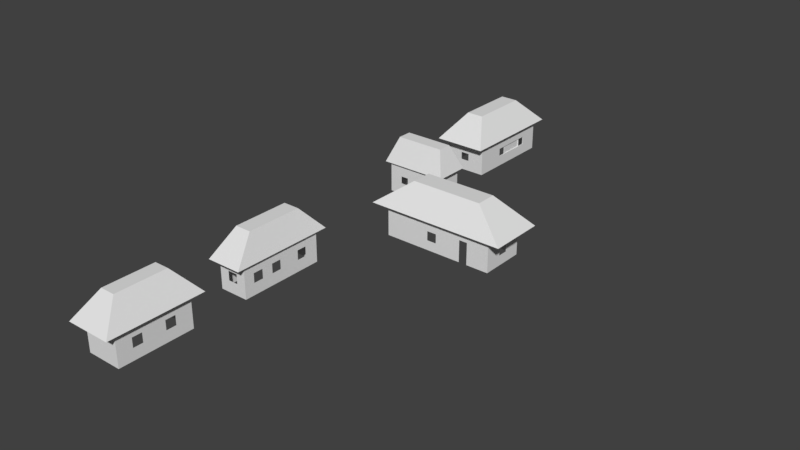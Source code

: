 # Source: cabanas_forte_sj_pre-final.blend  (saved by Blender 2.79.0; exported with 4.5.12 LTS)
import bpy
from mathutils import Matrix  # noqa: F401  (used for matrix-valued properties, if any)

bpy.ops.wm.read_factory_settings(use_empty=True)
scene = bpy.context.scene
scene.name = 'Scene'

# ---- collections
col_collection_1 = bpy.data.collections.new('Collection 1'); scene.collection.children.link(col_collection_1)

# ---- world
world_world = bpy.data.worlds.new('World'); scene.world = world_world
world_world.color = (0.05088, 0.05088, 0.05088)
world_world.use_sun_shadow = False
world_world.sun_shadow_jitter_overblur = 0.0
world_world.cycles.sampling_method = 'MANUAL'

# ---- meshes
me_plane_001 = bpy.data.meshes.new('Plane.001')
me_plane_001.from_pydata([(-0.9446, -2.189, -1.289), (1.055, -2.189, -1.289), (-0.9446, 2.027, -1.289), (1.055, 2.027, -1.289), (-0.2751, -1.225, -0.3489), (0.3786, -1.225, -0.3489), (0.3786, 1.056, -0.3489), (-0.2751, 1.056, -0.3489), (-1.091, -3.85, -1.289), (-1.091, -5.175, -1.289), (1.478, -3.85, -1.289), (1.478, -5.175, -1.289), (-0.7369, -4.252, -0.3489), (-0.7369, -4.786, -0.3489), (1.127, -4.786, -0.3489), (1.127, -4.252, -0.3489), (0.8183, -6.024, -1.289), (0.8183, -8.111, -1.289), (6.063, -6.024, -1.289), (6.063, -8.111, -1.289), (2.092, -6.656, -0.3489), (2.092, -7.426, -0.3489), (4.781, -7.426, -0.3489), (4.781, -6.656, -0.3489), (-0.4372, -14.39, -1.289), (0.8802, -14.39, -1.289), (-0.4372, -10.52, -1.289), (0.8802, -10.52, -1.289), (-0.06084, -13.51, -0.3489), (0.5397, -13.51, -0.3489), (0.5397, -11.41, -0.3489), (-0.06084, -11.41, -0.3489), (-0.7089, -19.33, -1.289), (0.9727, -19.33, -1.289), (-0.7089, -15.78, -1.289), (0.9727, -15.78, -1.289), (-0.1461, -18.52, -0.3489), (0.4036, -18.52, -0.3489), (0.4036, -16.6, -0.3489), (-0.1461, -16.6, -0.3489), (-0.5204, -16.18, -1.289), (-0.5204, -18.93, -1.289), (0.7841, -18.93, -1.289), (0.7841, -16.18, -1.289), (-0.3192, -10.86, -1.289), (-0.3192, -14.05, -1.289), (0.7623, -14.05, -1.289), (0.7623, -10.86, -1.289), (1.288, -3.938, -1.289), (-0.9007, -3.938, -1.289), (-0.9007, -5.076, -1.289), (1.288, -5.076, -1.289), (5.533, -6.234, -1.289), (1.348, -6.234, -1.289), (1.348, -7.9, -1.289), (5.533, -7.9, -1.289), (-0.7699, 1.659, -1.289), (-0.7699, -1.821, -1.289), (0.8807, -1.821, -1.289), (0.8807, 1.659, -1.289), (-0.5204, -16.18, -2.454), (-0.5204, -18.93, -2.454), (0.7841, -18.93, -2.454), (0.7841, -16.18, -2.454), (-0.3192, -10.86, -2.454), (-0.3192, -14.05, -2.454), (0.7623, -14.05, -2.454), (0.7623, -10.86, -2.454), (1.288, -3.938, -2.454), (-0.9007, -3.938, -2.454), (-0.9007, -5.076, -2.454), (1.288, -5.076, -2.454), (5.533, -6.234, -2.454), (1.348, -6.234, -2.454), (1.348, -7.9, -2.454), (5.533, -7.9, -2.454), (-0.7699, 1.659, -2.454), (-0.7699, -1.821, -2.454), (0.8807, -1.821, -2.454), (0.8807, 1.659, -2.454), (-0.7699, 0.1765, -2.454), (-0.7699, -0.1991, -2.454), (-0.7699, 0.1765, -1.628), (-0.7699, -0.1995, -1.629), (0.2362, 1.659, -1.753), (0.2362, 1.659, -2.059), (-0.7699, -0.8951, -1.738), (-0.7699, -1.216, -1.738), (-0.7699, -1.216, -2.055), (-0.7699, -0.8951, -2.055), (0.2358, -1.821, -1.752), (0.2358, -1.821, -2.059), (-0.1106, -1.821, -1.751), (-0.1106, -1.821, -2.06), (-0.7699, -0.1995, -1.289), (-0.7699, -0.8952, -1.289), (-0.9007, -4.347, -1.742), (-0.9007, -4.658, -1.742), (-0.9007, -4.658, -2.033), (-0.9007, -4.347, -2.033), (1.288, -4.349, -1.743), (1.288, -4.349, -2.033), (1.288, -4.658, -2.033), (1.288, -4.658, -1.742), (0.8807, 0.622, -1.741), (0.8807, 0.622, -2.057), (0.8807, 0.9431, -2.057), (0.8807, 0.9431, -1.741), (0.8807, -0.6626, -1.741), (0.8807, -0.6626, -2.054), (0.8807, -0.3423, -2.054), (0.8807, -0.3423, -1.741), (0.8807, 0.2933, -2.454), (0.8807, -0.01874, -2.454), (0.8807, -0.01851, -1.289), (0.8807, 0.2934, -1.289), (-0.106, -3.938, -2.454), (-0.4034, -3.938, -2.454), (-0.106, -3.938, -1.638), (-0.4034, -3.938, -1.638), (0.722, -3.938, -2.454), (0.423, -3.938, -2.454), (0.423, -3.938, -1.638), (0.722, -3.938, -1.638), (-0.9007, -3.938, -1.638), (1.288, -3.938, -1.638), (0.7226, -3.938, -1.289), (0.4235, -3.938, -1.289), (-0.106, -3.938, -1.289), (-0.4051, -3.938, -1.289), (-0.4126, -5.076, -1.748), (-0.1201, -5.076, -1.748), (-0.1201, -5.076, -2.026), (-0.4126, -5.076, -2.026), (0.5676, -5.076, -1.748), (0.8601, -5.076, -1.748), (0.8601, -5.076, -2.026), (0.5676, -5.076, -2.026), (0.3515, -5.076, -2.454), (0.0891, -5.076, -2.454), (0.08779, -5.076, -1.289), (0.3506, -5.076, -1.289), (1.348, -6.978, -2.454), (1.348, -7.281, -2.454), (1.348, -6.978, -1.636), (1.348, -7.281, -1.636), (1.348, -6.979, -1.289), (1.348, -7.282, -1.289), (4.379, -7.9, -2.454), (4.689, -7.9, -2.454), (4.379, -7.9, -1.633), (4.689, -7.9, -1.633), (5.533, -6.885, -1.729), (5.533, -6.885, -2.076), (5.533, -7.249, -2.076), (5.533, -7.249, -1.728), (3.049, -7.9, -1.745), (3.049, -7.9, -2.088), (3.408, -7.9, -2.088), (3.408, -7.9, -1.744), (4.379, -7.9, -1.289), (3.407, -7.9, -1.289), (4.079, -6.234, -1.729), (4.079, -6.234, -2.076), (4.443, -6.234, -2.076), (4.443, -6.234, -1.728), (2.48, -6.234, -1.729), (2.48, -6.234, -2.076), (2.844, -6.234, -2.076), (2.844, -6.234, -1.728), (3.705, -6.234, -1.289), (3.25, -6.234, -1.289), (3.251, -6.234, -2.454), (3.706, -6.234, -2.454), (0.7623, -11.37, -1.676), (0.7623, -11.37, -2.023), (0.7623, -11.73, -2.023), (0.7623, -11.73, -1.675), (0.7623, -12.51, -1.676), (0.7623, -12.51, -2.023), (0.7623, -12.87, -2.023), (0.7623, -12.87, -1.675), (0.7623, -13.29, -1.676), (0.7623, -13.29, -2.023), (0.7623, -13.66, -2.023), (0.7623, -13.66, -1.675), (0.7623, -12.98, -1.289), (0.7623, -12.87, -1.289), (0.7623, -12.51, -1.289), (0.7623, -12.16, -1.289), (0.7623, -12.87, -2.454), (0.7623, -12.51, -2.454), (0.7623, -12.17, -2.454), (0.7623, -12.98, -2.454), (-0.3192, -12.77, -2.454), (-0.3192, -13.09, -2.454), (-0.3192, -12.77, -1.633), (-0.3192, -13.09, -1.633), (-0.3192, -11.62, -1.676), (-0.3192, -11.62, -2.023), (-0.3192, -11.99, -2.023), (-0.3192, -11.99, -1.675), (-0.3192, -11.98, -1.289), (-0.3192, -12.76, -1.289), (0.04333, -14.05, -1.676), (0.04333, -14.05, -2.023), (0.4072, -14.05, -2.023), (0.4072, -14.05, -1.675), (0.7841, -16.8, -1.688), (0.7841, -16.8, -2.035), (0.7841, -17.17, -2.035), (0.7841, -17.17, -1.687), (0.7841, -18.01, -1.688), (0.7841, -18.01, -2.035), (0.7841, -18.37, -2.035), (0.7841, -18.37, -1.687), (0.7841, -17.47, -2.454), (0.7841, -17.69, -2.454), (0.7841, -17.69, -1.289), (0.7841, -17.47, -1.289), (-0.04994, -16.18, -1.688), (-0.04994, -16.18, -2.035), (0.314, -16.18, -2.035), (0.314, -16.18, -1.687), (-0.5204, -16.74, -2.454), (-0.5204, -17.06, -2.454), (-0.5204, -16.74, -1.633), (-0.5204, -17.06, -1.633), (-0.5204, -18.1, -1.688), (-0.5204, -18.1, -2.035), (-0.5204, -18.47, -2.035), (-0.5204, -18.47, -1.687), (-0.5204, -17.47, -1.289), (-0.5204, -17.77, -1.289), (0.05057, -10.86, -1.707), (0.05057, -10.86, -2.04), (0.3996, -10.86, -2.04), (0.3996, -10.86, -1.706), (-0.7413, -0.8951, -1.738), (-0.7413, -1.216, -1.738), (-0.7413, -1.216, -2.055), (-0.7413, -0.8951, -2.055), (0.2358, -1.789, -1.752), (0.2358, -1.789, -2.059), (-0.1106, -1.789, -1.751), (-0.1106, -1.789, -2.06), (-0.7413, 0.1765, -2.454), (-0.7413, -0.1991, -2.454), (-0.7413, 0.1765, -1.628), (-0.7413, -0.1995, -1.629), (-0.7413, -1.789, -1.289), (-0.7413, -1.789, -2.454), (-0.1118, 1.659, -1.753), (-0.1118, 1.659, -2.059), (-0.1118, 1.625, -1.753), (-0.1118, 1.625, -2.059), (-0.7413, 1.625, -1.289), (-0.7413, 1.625, -2.454), (-0.7413, -0.8961, -1.289), (-0.7413, -0.2002, -1.289), (0.8489, 0.622, -1.741), (0.8489, 0.622, -2.057), (0.8489, -0.01574, -1.289), (0.8489, 0.9431, -1.741), (0.8489, -0.02326, -2.454), (0.8489, -0.6626, -2.054), (0.8489, -0.3423, -2.054), (0.8489, -0.3423, -1.741), (0.8489, -0.6626, -1.741), (0.8489, 0.3018, -2.454), (0.8489, -1.789, -1.289), (0.8489, -1.789, -2.454), (0.8489, 0.9431, -2.057), (0.8489, 0.2981, -1.289), (0.8489, 1.625, -1.289), (0.8489, 1.625, -2.454), (0.2362, 1.625, -1.753), (0.2362, 1.625, -2.059)], [], [(0, 1, 5, 4), (4, 5, 6, 7), (7, 6, 3, 2), (2, 0, 4, 7), (5, 1, 3, 6), (8, 9, 13, 12), (12, 13, 14, 15), (15, 14, 11, 10), (10, 8, 12, 15), (13, 9, 11, 14), (16, 17, 21, 20), (20, 21, 22, 23), (23, 22, 19, 18), (18, 16, 20, 23), (21, 17, 19, 22), (24, 25, 29, 28), (28, 29, 30, 31), (31, 30, 27, 26), (26, 24, 28, 31), (29, 25, 27, 30), (32, 33, 37, 36), (36, 37, 38, 39), (39, 38, 35, 34), (34, 32, 36, 39), (37, 33, 35, 38), (18, 19, 55, 52), (11, 9, 50, 140, 141, 51), (0, 2, 56, 94, 95, 57), (27, 25, 46, 186, 187, 188, 189, 47), (34, 35, 43, 40), (33, 32, 41, 42), (35, 33, 42, 218, 219, 43), (32, 34, 40, 232, 233, 41), (24, 26, 44, 202, 203, 45), (26, 27, 47, 44), (25, 24, 45, 46), (8, 10, 48, 126, 127, 128, 129, 49), (10, 11, 51, 48), (9, 8, 49, 50), (17, 16, 53, 146, 147, 54), (19, 17, 54, 161, 160, 55), (16, 18, 52, 170, 171, 53), (2, 3, 59, 56), (1, 0, 57, 58), (3, 1, 58, 114, 115, 59), (60, 221, 222, 63), (133, 70, 139, 132), (58, 90, 91, 78), (237, 47, 67, 236), (48, 100, 101, 68, 125), (59, 107, 106, 79), (153, 72, 52, 152), (56, 252, 253, 76), (224, 226, 40, 60), (42, 41, 61, 62), (49, 129, 119, 124), (206, 66, 46, 207), (52, 72, 164, 165), (63, 43, 208, 209), (50, 97, 98, 70), (57, 87, 88, 77), (184, 185, 46, 66), (59, 84, 252, 56), (77, 88, 89, 81), (83, 94, 56, 82), (81, 89, 86, 83), (82, 56, 76, 80), (94, 83, 86, 95), (95, 86, 87, 57), (76, 253, 85, 79), (79, 85, 84, 59), (57, 92, 90, 58), (78, 91, 93, 77), (77, 93, 92, 57), (112, 105, 110, 113), (49, 96, 97, 50), (70, 98, 99, 69), (69, 99, 96, 49, 124), (71, 102, 103, 51), (68, 101, 102, 71), (51, 103, 100, 48), (79, 106, 105, 112), (113, 110, 109, 78), (107, 59, 115, 104), (108, 58, 78, 109), (106, 107, 263, 272), (111, 114, 58, 108), (104, 115, 114, 111), (118, 122, 121, 116), (124, 119, 117, 69), (123, 125, 68, 120), (123, 126, 48, 125), (122, 127, 126, 123), (118, 128, 127, 122), (119, 129, 128, 118), (71, 51, 135, 136), (131, 132, 137, 134), (133, 130, 50, 70), (51, 141, 134, 135), (137, 138, 71, 136), (132, 139, 138, 137), (131, 140, 50, 130), (134, 141, 140, 131), (74, 54, 145, 143), (53, 73, 142, 144), (54, 147, 145), (144, 146, 53), (145, 147, 146, 144), (55, 160, 150, 151), (75, 55, 151, 149), (55, 75, 154, 155), (52, 55, 155, 152), (153, 154, 75, 72), (74, 148, 158, 157), (150, 159, 158, 148), (74, 157, 156, 54), (159, 161, 54, 156), (150, 160, 161, 159), (163, 173, 172, 168), (168, 169, 162, 163), (73, 53, 166, 167), (53, 171, 169, 166), (162, 170, 52, 165), (169, 171, 170, 162), (168, 172, 73, 167), (173, 163, 164, 72), (182, 186, 46, 185), (181, 187, 186, 182), (67, 47, 174, 175), (184, 66, 193, 183), (180, 181, 182, 183), (176, 177, 178, 179), (47, 189, 177, 174), (178, 188, 187, 181), (177, 189, 188, 178), (180, 190, 191, 179), (179, 191, 192, 176), (176, 192, 67, 175), (183, 193, 190, 180), (65, 45, 197, 195), (44, 198, 201, 202), (64, 199, 198, 44), (196, 201, 200, 194), (200, 199, 64, 194), (202, 201, 196, 203), (203, 196, 197, 45), (206, 205, 65, 66), (65, 205, 204, 45), (45, 204, 207, 46), (42, 62, 214, 215), (213, 217, 216, 210), (213, 210, 211, 212), (42, 215, 212, 218), (210, 216, 63, 209), (217, 213, 214, 62), (218, 212, 211, 219), (219, 211, 208, 43), (43, 63, 222, 223), (40, 43, 223, 220), (221, 60, 40, 220), (41, 233, 228, 231), (41, 231, 230, 61), (225, 229, 228, 227), (229, 225, 61, 230), (227, 232, 40, 226), (228, 233, 232, 227), (44, 47, 237, 234), (64, 44, 234, 235), (235, 236, 67, 64), (86, 89, 241, 238), (88, 87, 239, 240), (89, 88, 240, 241), (87, 86, 238, 239), (90, 92, 244, 242), (92, 93, 245, 244), (91, 90, 242, 243), (93, 91, 243, 245), (81, 83, 249, 247), (83, 82, 248, 249), (82, 80, 246, 248), (241, 238, 249, 247), (244, 250, 251, 245), (240, 251, 250, 239), (240, 241, 247, 251), (274, 273, 260, 263), (262, 270, 268, 267), (256, 274, 276, 254), (266, 264, 269, 261), (261, 269, 275, 272), (273, 262, 267, 260), (257, 255, 277, 275), (84, 85, 277, 276), (253, 252, 254, 255), (85, 253, 255, 277), (252, 84, 276, 254), (255, 257, 256, 254), (246, 248, 256, 257), (239, 250, 258, 238), (258, 259, 249, 238), (259, 256, 248, 249), (260, 267, 266, 261), (111, 108, 268, 267), (108, 109, 265, 268), (107, 104, 260, 263), (110, 105, 261, 266), (104, 111, 267, 260), (105, 104, 260, 261), (109, 110, 266, 265), (105, 106, 272, 261), (111, 110, 266, 267), (271, 264, 266, 265), (268, 270, 271, 265), (243, 271, 270, 242), (243, 245, 251, 271), (242, 270, 250, 244), (274, 263, 272, 275), (275, 277, 276, 274)])
me_plane_001.use_remesh_preserve_volume = False
me_plane_001.use_remesh_preserve_attributes = False
me_plane_001.use_mirror_vertex_groups = False
me_plane_001.update()

# ---- objects
ob_plane_001 = bpy.data.objects.new('Plane.001', me_plane_001)

# ---- transforms, parenting, visibility, modifiers, constraints
ob_plane_001.location = (-0.7161, -0.4256, 1.074)
ob_plane_001.scale = (0.3084, 0.3084, 0.3084)
ob_plane_001.lineart.crease_threshold = 0.0

# ---- collection membership
col_collection_1.objects.link(ob_plane_001)

# ---- scene / render settings (as saved in the file)
scene.frame_start = 1; scene.frame_end = 250; scene.frame_set(122)
scene.render.engine = 'BLENDER_EEVEE_NEXT'
scene.render.resolution_percentage = 50
scene.render.dither_intensity = 0.0
scene.cycles.use_denoising = False
scene.cycles.samples = 128
scene.cycles.sampling_pattern = 'TABULATED_SOBOL'
scene.cycles.use_adaptive_sampling = False
scene.cycles.use_light_tree = False
scene.cycles.blur_glossy = 0.0
scene.cycles.sample_clamp_indirect = 0.0
scene.view_settings.view_transform = 'Standard'
bpy.context.view_layer.update()

# ---- added for rendering (the .blend has no active camera and no usable light): camera, sun
cam_auto = bpy.data.cameras.new('AutoCamera')
cam_auto.lens = 50.0
cam_auto.sensor_width = 36.0
cam_auto.clip_end = 1000.0
ob_auto_camera = bpy.data.objects.new('AutoCamera', cam_auto)
scene.collection.objects.link(ob_auto_camera)
ob_auto_camera.location = (6.50558, -10.8397, 5.80561)
ob_auto_camera.rotation_euler = (1.09748, -7.21219e-08, 0.694738)
scene.camera = ob_auto_camera
light_auto_sun = bpy.data.lights.new('AutoSun', 'SUN')
light_auto_sun.energy = 3.0
light_auto_sun.angle = 0.0523599
ob_auto_sun = bpy.data.objects.new('AutoSun', light_auto_sun)
scene.collection.objects.link(ob_auto_sun)
ob_auto_sun.rotation_euler = (0.872665, 0.174533, 0.523599)
bpy.context.view_layer.update()

